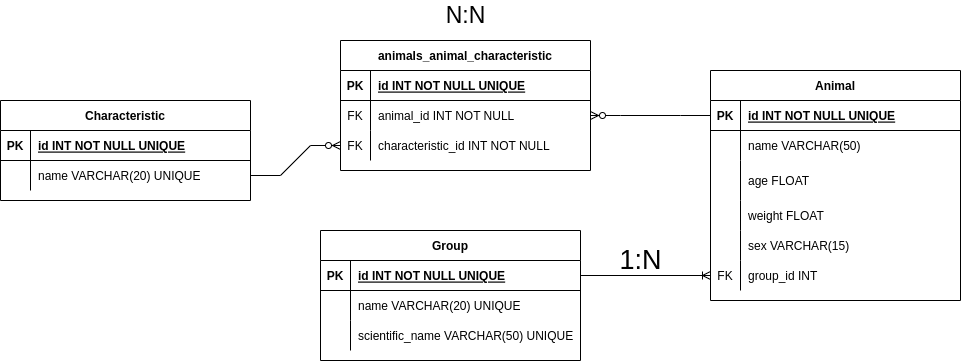

The diagram above was exported from draw.io. Its source (the exported page's mxGraphModel, read from the mxfile embedded in the PNG):
<mxGraphModel dx="868" dy="492" grid="1" gridSize="10" guides="1" tooltips="1" connect="1" arrows="1" fold="1" page="1" pageScale="1" pageWidth="850" pageHeight="1100" math="0" shadow="0" extFonts="Permanent Marker^https://fonts.googleapis.com/css?family=Permanent+Marker">
  <root>
    <mxCell id="0" />
    <mxCell id="1" parent="0" />
    <mxCell id="C-vyLk0tnHw3VtMMgP7b-2" value="Characteristic" style="shape=table;startSize=30;container=1;collapsible=1;childLayout=tableLayout;fixedRows=1;rowLines=0;fontStyle=1;align=center;resizeLast=1;" parent="1" vertex="1">
      <mxGeometry x="20" y="160" width="250" height="100" as="geometry" />
    </mxCell>
    <mxCell id="C-vyLk0tnHw3VtMMgP7b-3" value="" style="shape=partialRectangle;collapsible=0;dropTarget=0;pointerEvents=0;fillColor=none;points=[[0,0.5],[1,0.5]];portConstraint=eastwest;top=0;left=0;right=0;bottom=1;" parent="C-vyLk0tnHw3VtMMgP7b-2" vertex="1">
      <mxGeometry y="30" width="250" height="30" as="geometry" />
    </mxCell>
    <mxCell id="C-vyLk0tnHw3VtMMgP7b-4" value="PK" style="shape=partialRectangle;overflow=hidden;connectable=0;fillColor=none;top=0;left=0;bottom=0;right=0;fontStyle=1;" parent="C-vyLk0tnHw3VtMMgP7b-3" vertex="1">
      <mxGeometry width="30" height="30" as="geometry">
        <mxRectangle width="30" height="30" as="alternateBounds" />
      </mxGeometry>
    </mxCell>
    <mxCell id="C-vyLk0tnHw3VtMMgP7b-5" value="id INT NOT NULL UNIQUE" style="shape=partialRectangle;overflow=hidden;connectable=0;fillColor=none;top=0;left=0;bottom=0;right=0;align=left;spacingLeft=6;fontStyle=5;" parent="C-vyLk0tnHw3VtMMgP7b-3" vertex="1">
      <mxGeometry x="30" width="220" height="30" as="geometry">
        <mxRectangle width="220" height="30" as="alternateBounds" />
      </mxGeometry>
    </mxCell>
    <mxCell id="C-vyLk0tnHw3VtMMgP7b-6" value="" style="shape=partialRectangle;collapsible=0;dropTarget=0;pointerEvents=0;fillColor=none;points=[[0,0.5],[1,0.5]];portConstraint=eastwest;top=0;left=0;right=0;bottom=0;" parent="C-vyLk0tnHw3VtMMgP7b-2" vertex="1">
      <mxGeometry y="60" width="250" height="30" as="geometry" />
    </mxCell>
    <mxCell id="C-vyLk0tnHw3VtMMgP7b-7" value="" style="shape=partialRectangle;overflow=hidden;connectable=0;fillColor=none;top=0;left=0;bottom=0;right=0;" parent="C-vyLk0tnHw3VtMMgP7b-6" vertex="1">
      <mxGeometry width="30" height="30" as="geometry">
        <mxRectangle width="30" height="30" as="alternateBounds" />
      </mxGeometry>
    </mxCell>
    <mxCell id="C-vyLk0tnHw3VtMMgP7b-8" value="name VARCHAR(20) UNIQUE" style="shape=partialRectangle;overflow=hidden;connectable=0;fillColor=none;top=0;left=0;bottom=0;right=0;align=left;spacingLeft=6;" parent="C-vyLk0tnHw3VtMMgP7b-6" vertex="1">
      <mxGeometry x="30" width="220" height="30" as="geometry">
        <mxRectangle width="220" height="30" as="alternateBounds" />
      </mxGeometry>
    </mxCell>
    <mxCell id="C-vyLk0tnHw3VtMMgP7b-13" value="Group" style="shape=table;startSize=30;container=1;collapsible=1;childLayout=tableLayout;fixedRows=1;rowLines=0;fontStyle=1;align=center;resizeLast=1;" parent="1" vertex="1">
      <mxGeometry x="340" y="290" width="260" height="130" as="geometry" />
    </mxCell>
    <mxCell id="C-vyLk0tnHw3VtMMgP7b-14" value="" style="shape=partialRectangle;collapsible=0;dropTarget=0;pointerEvents=0;fillColor=none;points=[[0,0.5],[1,0.5]];portConstraint=eastwest;top=0;left=0;right=0;bottom=1;" parent="C-vyLk0tnHw3VtMMgP7b-13" vertex="1">
      <mxGeometry y="30" width="260" height="30" as="geometry" />
    </mxCell>
    <mxCell id="C-vyLk0tnHw3VtMMgP7b-15" value="PK" style="shape=partialRectangle;overflow=hidden;connectable=0;fillColor=none;top=0;left=0;bottom=0;right=0;fontStyle=1;" parent="C-vyLk0tnHw3VtMMgP7b-14" vertex="1">
      <mxGeometry width="30" height="30" as="geometry">
        <mxRectangle width="30" height="30" as="alternateBounds" />
      </mxGeometry>
    </mxCell>
    <mxCell id="C-vyLk0tnHw3VtMMgP7b-16" value="id INT NOT NULL UNIQUE" style="shape=partialRectangle;overflow=hidden;connectable=0;fillColor=none;top=0;left=0;bottom=0;right=0;align=left;spacingLeft=6;fontStyle=5;" parent="C-vyLk0tnHw3VtMMgP7b-14" vertex="1">
      <mxGeometry x="30" width="230" height="30" as="geometry">
        <mxRectangle width="230" height="30" as="alternateBounds" />
      </mxGeometry>
    </mxCell>
    <mxCell id="C-vyLk0tnHw3VtMMgP7b-17" value="" style="shape=partialRectangle;collapsible=0;dropTarget=0;pointerEvents=0;fillColor=none;points=[[0,0.5],[1,0.5]];portConstraint=eastwest;top=0;left=0;right=0;bottom=0;" parent="C-vyLk0tnHw3VtMMgP7b-13" vertex="1">
      <mxGeometry y="60" width="260" height="30" as="geometry" />
    </mxCell>
    <mxCell id="C-vyLk0tnHw3VtMMgP7b-18" value="" style="shape=partialRectangle;overflow=hidden;connectable=0;fillColor=none;top=0;left=0;bottom=0;right=0;" parent="C-vyLk0tnHw3VtMMgP7b-17" vertex="1">
      <mxGeometry width="30" height="30" as="geometry">
        <mxRectangle width="30" height="30" as="alternateBounds" />
      </mxGeometry>
    </mxCell>
    <mxCell id="C-vyLk0tnHw3VtMMgP7b-19" value="name VARCHAR(20) UNIQUE" style="shape=partialRectangle;overflow=hidden;connectable=0;fillColor=none;top=0;left=0;bottom=0;right=0;align=left;spacingLeft=6;" parent="C-vyLk0tnHw3VtMMgP7b-17" vertex="1">
      <mxGeometry x="30" width="230" height="30" as="geometry">
        <mxRectangle width="230" height="30" as="alternateBounds" />
      </mxGeometry>
    </mxCell>
    <mxCell id="C-vyLk0tnHw3VtMMgP7b-20" value="" style="shape=partialRectangle;collapsible=0;dropTarget=0;pointerEvents=0;fillColor=none;points=[[0,0.5],[1,0.5]];portConstraint=eastwest;top=0;left=0;right=0;bottom=0;" parent="C-vyLk0tnHw3VtMMgP7b-13" vertex="1">
      <mxGeometry y="90" width="260" height="30" as="geometry" />
    </mxCell>
    <mxCell id="C-vyLk0tnHw3VtMMgP7b-21" value="" style="shape=partialRectangle;overflow=hidden;connectable=0;fillColor=none;top=0;left=0;bottom=0;right=0;" parent="C-vyLk0tnHw3VtMMgP7b-20" vertex="1">
      <mxGeometry width="30" height="30" as="geometry">
        <mxRectangle width="30" height="30" as="alternateBounds" />
      </mxGeometry>
    </mxCell>
    <mxCell id="C-vyLk0tnHw3VtMMgP7b-22" value="scientific_name VARCHAR(50) UNIQUE" style="shape=partialRectangle;overflow=hidden;connectable=0;fillColor=none;top=0;left=0;bottom=0;right=0;align=left;spacingLeft=6;" parent="C-vyLk0tnHw3VtMMgP7b-20" vertex="1">
      <mxGeometry x="30" width="230" height="30" as="geometry">
        <mxRectangle width="230" height="30" as="alternateBounds" />
      </mxGeometry>
    </mxCell>
    <mxCell id="C-vyLk0tnHw3VtMMgP7b-23" value="Animal" style="shape=table;startSize=30;container=1;collapsible=1;childLayout=tableLayout;fixedRows=1;rowLines=0;fontStyle=1;align=center;resizeLast=1;" parent="1" vertex="1">
      <mxGeometry x="730" y="130" width="250" height="230" as="geometry" />
    </mxCell>
    <mxCell id="C-vyLk0tnHw3VtMMgP7b-24" value="" style="shape=partialRectangle;collapsible=0;dropTarget=0;pointerEvents=0;fillColor=none;points=[[0,0.5],[1,0.5]];portConstraint=eastwest;top=0;left=0;right=0;bottom=1;" parent="C-vyLk0tnHw3VtMMgP7b-23" vertex="1">
      <mxGeometry y="30" width="250" height="30" as="geometry" />
    </mxCell>
    <mxCell id="C-vyLk0tnHw3VtMMgP7b-25" value="PK" style="shape=partialRectangle;overflow=hidden;connectable=0;fillColor=none;top=0;left=0;bottom=0;right=0;fontStyle=1;" parent="C-vyLk0tnHw3VtMMgP7b-24" vertex="1">
      <mxGeometry width="30" height="30" as="geometry">
        <mxRectangle width="30" height="30" as="alternateBounds" />
      </mxGeometry>
    </mxCell>
    <mxCell id="C-vyLk0tnHw3VtMMgP7b-26" value="id INT NOT NULL UNIQUE" style="shape=partialRectangle;overflow=hidden;connectable=0;fillColor=none;top=0;left=0;bottom=0;right=0;align=left;spacingLeft=6;fontStyle=5;" parent="C-vyLk0tnHw3VtMMgP7b-24" vertex="1">
      <mxGeometry x="30" width="220" height="30" as="geometry">
        <mxRectangle width="220" height="30" as="alternateBounds" />
      </mxGeometry>
    </mxCell>
    <mxCell id="C-vyLk0tnHw3VtMMgP7b-27" value="" style="shape=partialRectangle;collapsible=0;dropTarget=0;pointerEvents=0;fillColor=none;points=[[0,0.5],[1,0.5]];portConstraint=eastwest;top=0;left=0;right=0;bottom=0;" parent="C-vyLk0tnHw3VtMMgP7b-23" vertex="1">
      <mxGeometry y="60" width="250" height="30" as="geometry" />
    </mxCell>
    <mxCell id="C-vyLk0tnHw3VtMMgP7b-28" value="" style="shape=partialRectangle;overflow=hidden;connectable=0;fillColor=none;top=0;left=0;bottom=0;right=0;" parent="C-vyLk0tnHw3VtMMgP7b-27" vertex="1">
      <mxGeometry width="30" height="30" as="geometry">
        <mxRectangle width="30" height="30" as="alternateBounds" />
      </mxGeometry>
    </mxCell>
    <mxCell id="C-vyLk0tnHw3VtMMgP7b-29" value="name VARCHAR(50)" style="shape=partialRectangle;overflow=hidden;connectable=0;fillColor=none;top=0;left=0;bottom=0;right=0;align=left;spacingLeft=6;" parent="C-vyLk0tnHw3VtMMgP7b-27" vertex="1">
      <mxGeometry x="30" width="220" height="30" as="geometry">
        <mxRectangle width="220" height="30" as="alternateBounds" />
      </mxGeometry>
    </mxCell>
    <mxCell id="uciErUerPfKXhZdCsCDN-2" style="shape=partialRectangle;collapsible=0;dropTarget=0;pointerEvents=0;fillColor=none;points=[[0,0.5],[1,0.5]];portConstraint=eastwest;top=0;left=0;right=0;bottom=0;" parent="C-vyLk0tnHw3VtMMgP7b-23" vertex="1">
      <mxGeometry y="90" width="250" height="40" as="geometry" />
    </mxCell>
    <mxCell id="uciErUerPfKXhZdCsCDN-3" style="shape=partialRectangle;overflow=hidden;connectable=0;fillColor=none;top=0;left=0;bottom=0;right=0;" parent="uciErUerPfKXhZdCsCDN-2" vertex="1">
      <mxGeometry width="30" height="40" as="geometry">
        <mxRectangle width="30" height="40" as="alternateBounds" />
      </mxGeometry>
    </mxCell>
    <mxCell id="uciErUerPfKXhZdCsCDN-4" value="age FLOAT" style="shape=partialRectangle;overflow=hidden;connectable=0;fillColor=none;top=0;left=0;bottom=0;right=0;align=left;spacingLeft=6;" parent="uciErUerPfKXhZdCsCDN-2" vertex="1">
      <mxGeometry x="30" width="220" height="40" as="geometry">
        <mxRectangle width="220" height="40" as="alternateBounds" />
      </mxGeometry>
    </mxCell>
    <mxCell id="uciErUerPfKXhZdCsCDN-5" style="shape=partialRectangle;collapsible=0;dropTarget=0;pointerEvents=0;fillColor=none;points=[[0,0.5],[1,0.5]];portConstraint=eastwest;top=0;left=0;right=0;bottom=0;" parent="C-vyLk0tnHw3VtMMgP7b-23" vertex="1">
      <mxGeometry y="130" width="250" height="30" as="geometry" />
    </mxCell>
    <mxCell id="uciErUerPfKXhZdCsCDN-6" style="shape=partialRectangle;overflow=hidden;connectable=0;fillColor=none;top=0;left=0;bottom=0;right=0;" parent="uciErUerPfKXhZdCsCDN-5" vertex="1">
      <mxGeometry width="30" height="30" as="geometry">
        <mxRectangle width="30" height="30" as="alternateBounds" />
      </mxGeometry>
    </mxCell>
    <mxCell id="uciErUerPfKXhZdCsCDN-7" value="weight FLOAT" style="shape=partialRectangle;overflow=hidden;connectable=0;fillColor=none;top=0;left=0;bottom=0;right=0;align=left;spacingLeft=6;" parent="uciErUerPfKXhZdCsCDN-5" vertex="1">
      <mxGeometry x="30" width="220" height="30" as="geometry">
        <mxRectangle width="220" height="30" as="alternateBounds" />
      </mxGeometry>
    </mxCell>
    <mxCell id="uciErUerPfKXhZdCsCDN-8" style="shape=partialRectangle;collapsible=0;dropTarget=0;pointerEvents=0;fillColor=none;points=[[0,0.5],[1,0.5]];portConstraint=eastwest;top=0;left=0;right=0;bottom=0;" parent="C-vyLk0tnHw3VtMMgP7b-23" vertex="1">
      <mxGeometry y="160" width="250" height="30" as="geometry" />
    </mxCell>
    <mxCell id="uciErUerPfKXhZdCsCDN-9" style="shape=partialRectangle;overflow=hidden;connectable=0;fillColor=none;top=0;left=0;bottom=0;right=0;" parent="uciErUerPfKXhZdCsCDN-8" vertex="1">
      <mxGeometry width="30" height="30" as="geometry">
        <mxRectangle width="30" height="30" as="alternateBounds" />
      </mxGeometry>
    </mxCell>
    <mxCell id="uciErUerPfKXhZdCsCDN-10" value="sex VARCHAR(15)" style="shape=partialRectangle;overflow=hidden;connectable=0;fillColor=none;top=0;left=0;bottom=0;right=0;align=left;spacingLeft=6;" parent="uciErUerPfKXhZdCsCDN-8" vertex="1">
      <mxGeometry x="30" width="220" height="30" as="geometry">
        <mxRectangle width="220" height="30" as="alternateBounds" />
      </mxGeometry>
    </mxCell>
    <mxCell id="uciErUerPfKXhZdCsCDN-11" style="shape=partialRectangle;collapsible=0;dropTarget=0;pointerEvents=0;fillColor=none;points=[[0,0.5],[1,0.5]];portConstraint=eastwest;top=0;left=0;right=0;bottom=0;" parent="C-vyLk0tnHw3VtMMgP7b-23" vertex="1">
      <mxGeometry y="190" width="250" height="30" as="geometry" />
    </mxCell>
    <mxCell id="uciErUerPfKXhZdCsCDN-12" value="FK" style="shape=partialRectangle;overflow=hidden;connectable=0;fillColor=none;top=0;left=0;bottom=0;right=0;" parent="uciErUerPfKXhZdCsCDN-11" vertex="1">
      <mxGeometry width="30" height="30" as="geometry">
        <mxRectangle width="30" height="30" as="alternateBounds" />
      </mxGeometry>
    </mxCell>
    <mxCell id="uciErUerPfKXhZdCsCDN-13" value="group_id INT" style="shape=partialRectangle;overflow=hidden;connectable=0;fillColor=none;top=0;left=0;bottom=0;right=0;align=left;spacingLeft=6;" parent="uciErUerPfKXhZdCsCDN-11" vertex="1">
      <mxGeometry x="30" width="220" height="30" as="geometry">
        <mxRectangle width="220" height="30" as="alternateBounds" />
      </mxGeometry>
    </mxCell>
    <mxCell id="uciErUerPfKXhZdCsCDN-14" style="edgeStyle=none;rounded=0;orthogonalLoop=1;jettySize=auto;html=1;exitX=0.5;exitY=0;exitDx=0;exitDy=0;" parent="1" source="C-vyLk0tnHw3VtMMgP7b-13" target="C-vyLk0tnHw3VtMMgP7b-13" edge="1">
      <mxGeometry relative="1" as="geometry" />
    </mxCell>
    <mxCell id="uciErUerPfKXhZdCsCDN-15" value="" style="fontSize=12;html=1;endArrow=ERoneToMany;rounded=0;exitX=1;exitY=0.5;exitDx=0;exitDy=0;" parent="1" source="C-vyLk0tnHw3VtMMgP7b-14" edge="1">
      <mxGeometry width="100" height="100" relative="1" as="geometry">
        <mxPoint x="340" y="290" as="sourcePoint" />
        <mxPoint x="730" y="335" as="targetPoint" />
      </mxGeometry>
    </mxCell>
    <mxCell id="uciErUerPfKXhZdCsCDN-27" value="animals_animal_characteristic" style="shape=table;startSize=30;container=1;collapsible=1;childLayout=tableLayout;fixedRows=1;rowLines=0;fontStyle=1;align=center;resizeLast=1;" parent="1" vertex="1">
      <mxGeometry x="360" y="100" width="250" height="130" as="geometry" />
    </mxCell>
    <mxCell id="uciErUerPfKXhZdCsCDN-28" value="" style="shape=partialRectangle;collapsible=0;dropTarget=0;pointerEvents=0;fillColor=none;points=[[0,0.5],[1,0.5]];portConstraint=eastwest;top=0;left=0;right=0;bottom=1;" parent="uciErUerPfKXhZdCsCDN-27" vertex="1">
      <mxGeometry y="30" width="250" height="30" as="geometry" />
    </mxCell>
    <mxCell id="uciErUerPfKXhZdCsCDN-29" value="PK" style="shape=partialRectangle;overflow=hidden;connectable=0;fillColor=none;top=0;left=0;bottom=0;right=0;fontStyle=1;" parent="uciErUerPfKXhZdCsCDN-28" vertex="1">
      <mxGeometry width="30" height="30" as="geometry">
        <mxRectangle width="30" height="30" as="alternateBounds" />
      </mxGeometry>
    </mxCell>
    <mxCell id="uciErUerPfKXhZdCsCDN-30" value="id INT NOT NULL UNIQUE" style="shape=partialRectangle;overflow=hidden;connectable=0;fillColor=none;top=0;left=0;bottom=0;right=0;align=left;spacingLeft=6;fontStyle=5;" parent="uciErUerPfKXhZdCsCDN-28" vertex="1">
      <mxGeometry x="30" width="220" height="30" as="geometry">
        <mxRectangle width="220" height="30" as="alternateBounds" />
      </mxGeometry>
    </mxCell>
    <mxCell id="uciErUerPfKXhZdCsCDN-31" value="" style="shape=partialRectangle;collapsible=0;dropTarget=0;pointerEvents=0;fillColor=none;points=[[0,0.5],[1,0.5]];portConstraint=eastwest;top=0;left=0;right=0;bottom=0;" parent="uciErUerPfKXhZdCsCDN-27" vertex="1">
      <mxGeometry y="60" width="250" height="30" as="geometry" />
    </mxCell>
    <mxCell id="uciErUerPfKXhZdCsCDN-32" value="FK" style="shape=partialRectangle;overflow=hidden;connectable=0;fillColor=none;top=0;left=0;bottom=0;right=0;" parent="uciErUerPfKXhZdCsCDN-31" vertex="1">
      <mxGeometry width="30" height="30" as="geometry">
        <mxRectangle width="30" height="30" as="alternateBounds" />
      </mxGeometry>
    </mxCell>
    <mxCell id="uciErUerPfKXhZdCsCDN-33" value="animal_id INT NOT NULL" style="shape=partialRectangle;overflow=hidden;connectable=0;fillColor=none;top=0;left=0;bottom=0;right=0;align=left;spacingLeft=6;" parent="uciErUerPfKXhZdCsCDN-31" vertex="1">
      <mxGeometry x="30" width="220" height="30" as="geometry">
        <mxRectangle width="220" height="30" as="alternateBounds" />
      </mxGeometry>
    </mxCell>
    <mxCell id="uciErUerPfKXhZdCsCDN-35" style="shape=partialRectangle;collapsible=0;dropTarget=0;pointerEvents=0;fillColor=none;points=[[0,0.5],[1,0.5]];portConstraint=eastwest;top=0;left=0;right=0;bottom=0;" parent="uciErUerPfKXhZdCsCDN-27" vertex="1">
      <mxGeometry y="90" width="250" height="30" as="geometry" />
    </mxCell>
    <mxCell id="uciErUerPfKXhZdCsCDN-36" value="FK" style="shape=partialRectangle;overflow=hidden;connectable=0;fillColor=none;top=0;left=0;bottom=0;right=0;" parent="uciErUerPfKXhZdCsCDN-35" vertex="1">
      <mxGeometry width="30" height="30" as="geometry">
        <mxRectangle width="30" height="30" as="alternateBounds" />
      </mxGeometry>
    </mxCell>
    <mxCell id="uciErUerPfKXhZdCsCDN-37" value="characteristic_id INT NOT NULL" style="shape=partialRectangle;overflow=hidden;connectable=0;fillColor=none;top=0;left=0;bottom=0;right=0;align=left;spacingLeft=6;" parent="uciErUerPfKXhZdCsCDN-35" vertex="1">
      <mxGeometry x="30" width="220" height="30" as="geometry">
        <mxRectangle width="220" height="30" as="alternateBounds" />
      </mxGeometry>
    </mxCell>
    <mxCell id="uciErUerPfKXhZdCsCDN-40" value="N:N" style="text;html=1;align=center;verticalAlign=middle;resizable=0;points=[];autosize=1;strokeColor=none;fillColor=none;fontSize=23;" parent="1" vertex="1">
      <mxGeometry x="455" y="60" width="60" height="30" as="geometry" />
    </mxCell>
    <mxCell id="uciErUerPfKXhZdCsCDN-42" value="1:N" style="text;html=1;align=center;verticalAlign=middle;resizable=0;points=[];autosize=1;strokeColor=none;fillColor=none;fontSize=27;rotation=0;" parent="1" vertex="1">
      <mxGeometry x="630" y="300" width="60" height="40" as="geometry" />
    </mxCell>
    <mxCell id="Tg5aNMtjoOmBUfH_oi4e-1" value="" style="edgeStyle=entityRelationEdgeStyle;fontSize=12;html=1;endArrow=ERzeroToMany;endFill=1;rounded=0;exitX=1;exitY=0.5;exitDx=0;exitDy=0;entryX=0;entryY=0.5;entryDx=0;entryDy=0;" edge="1" parent="1" source="C-vyLk0tnHw3VtMMgP7b-6" target="uciErUerPfKXhZdCsCDN-35">
      <mxGeometry width="100" height="100" relative="1" as="geometry">
        <mxPoint x="210" y="390" as="sourcePoint" />
        <mxPoint x="310" y="290" as="targetPoint" />
      </mxGeometry>
    </mxCell>
    <mxCell id="Tg5aNMtjoOmBUfH_oi4e-2" value="" style="edgeStyle=entityRelationEdgeStyle;fontSize=12;html=1;endArrow=ERzeroToMany;endFill=1;rounded=0;entryX=1;entryY=0.5;entryDx=0;entryDy=0;exitX=0;exitY=0.5;exitDx=0;exitDy=0;" edge="1" parent="1" source="C-vyLk0tnHw3VtMMgP7b-24" target="uciErUerPfKXhZdCsCDN-31">
      <mxGeometry width="100" height="100" relative="1" as="geometry">
        <mxPoint x="680" y="170" as="sourcePoint" />
        <mxPoint x="700" y="200" as="targetPoint" />
      </mxGeometry>
    </mxCell>
  </root>
</mxGraphModel>